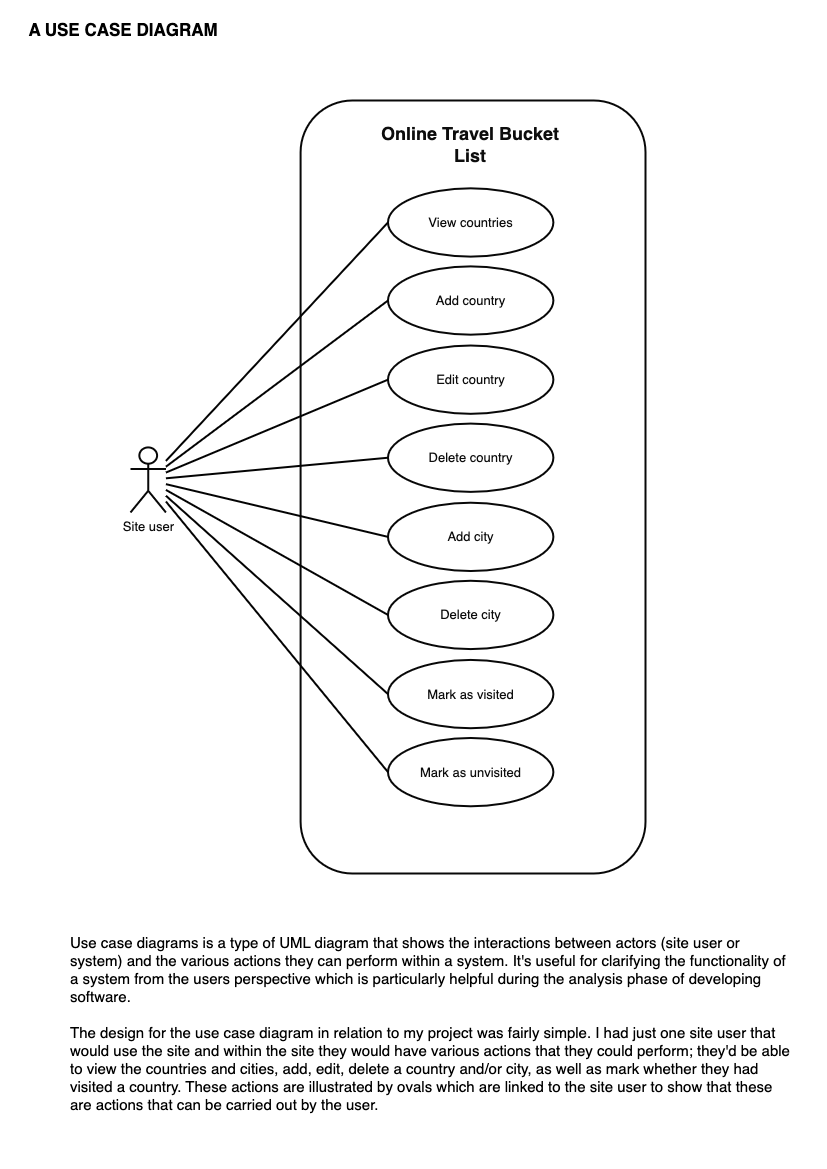

The diagram above was exported from draw.io. Its source (the exported page's mxGraphModel, read from the mxfile embedded in the PNG):
<mxGraphModel dx="2049" dy="1220" grid="0" gridSize="10" guides="1" tooltips="1" connect="1" arrows="1" fold="1" page="1" pageScale="1" pageWidth="827" pageHeight="1169" background="#ffffff" math="0" shadow="0">
  <root>
    <mxCell id="SeAEfNAvI1aMIs39xB7k-0" />
    <mxCell id="SeAEfNAvI1aMIs39xB7k-1" parent="SeAEfNAvI1aMIs39xB7k-0" />
    <mxCell id="SeAEfNAvI1aMIs39xB7k-2" value="&lt;font color=&quot;#000000&quot; style=&quot;font-size: 17px;&quot;&gt;A USE CASE DIAGRAM&lt;/font&gt;" style="text;strokeColor=none;align=center;fillColor=none;html=1;verticalAlign=middle;whiteSpace=wrap;rounded=0;fontStyle=1" parent="SeAEfNAvI1aMIs39xB7k-1" vertex="1">
      <mxGeometry x="19" y="15" width="208" height="30" as="geometry" />
    </mxCell>
    <mxCell id="hzjoXZUbkKF0N8MTXE-i-23" value="" style="group" parent="SeAEfNAvI1aMIs39xB7k-1" vertex="1" connectable="0">
      <mxGeometry x="130" y="100" width="515" height="773" as="geometry" />
    </mxCell>
    <mxCell id="hzjoXZUbkKF0N8MTXE-i-4" value="" style="rounded=1;whiteSpace=wrap;html=1;strokeColor=#080808;strokeWidth=2;fontSize=13;fontColor=#0D0D0D;fillColor=#FFFFFF;gradientColor=none;movable=1;resizable=1;rotatable=1;deletable=1;editable=1;connectable=1;" parent="hzjoXZUbkKF0N8MTXE-i-23" vertex="1">
      <mxGeometry x="170.09174311926606" width="344.908256880734" height="773.0000000000001" as="geometry" />
    </mxCell>
    <mxCell id="hzjoXZUbkKF0N8MTXE-i-1" value="Site user" style="shape=umlActor;verticalLabelPosition=bottom;verticalAlign=top;html=1;strokeColor=#080808;strokeWidth=2;fontSize=13;fontColor=#0D0D0D;fillColor=#FFFFFF;gradientColor=none;" parent="hzjoXZUbkKF0N8MTXE-i-23" vertex="1">
      <mxGeometry y="346.92847124824686" width="35.435779816513765" height="65.0490883590463" as="geometry" />
    </mxCell>
    <mxCell id="hzjoXZUbkKF0N8MTXE-i-3" value="View countries" style="ellipse;whiteSpace=wrap;html=1;strokeColor=#080808;strokeWidth=2;fontSize=13;fontColor=#0D0D0D;fillColor=#FFFFFF;gradientColor=none;" parent="hzjoXZUbkKF0N8MTXE-i-23" vertex="1">
      <mxGeometry x="257.5" y="87.81626928471249" width="165.36697247706422" height="68.3015427769986" as="geometry" />
    </mxCell>
    <mxCell id="hzjoXZUbkKF0N8MTXE-i-15" style="edgeStyle=none;html=1;entryX=0;entryY=0.5;entryDx=0;entryDy=0;strokeColor=#030303;fontSize=13;fontColor=#0D0D0D;startArrow=none;startFill=0;endArrow=none;endFill=0;strokeWidth=2;" parent="hzjoXZUbkKF0N8MTXE-i-23" source="hzjoXZUbkKF0N8MTXE-i-1" target="hzjoXZUbkKF0N8MTXE-i-3" edge="1">
      <mxGeometry relative="1" as="geometry" />
    </mxCell>
    <mxCell id="hzjoXZUbkKF0N8MTXE-i-5" value="&lt;b style=&quot;font-size: 18px;&quot;&gt;Online Travel Bucket List&lt;/b&gt;" style="text;strokeColor=none;align=center;fillColor=none;html=1;verticalAlign=middle;whiteSpace=wrap;rounded=0;strokeWidth=2;fontSize=18;fontColor=#0D0D0D;" parent="hzjoXZUbkKF0N8MTXE-i-23" vertex="1">
      <mxGeometry x="237.4197247706422" y="28.18793828892006" width="205.52752293577984" height="32.52454417952315" as="geometry" />
    </mxCell>
    <mxCell id="hzjoXZUbkKF0N8MTXE-i-6" value="Add country" style="ellipse;whiteSpace=wrap;html=1;strokeColor=#080808;strokeWidth=2;fontSize=13;fontColor=#0D0D0D;fillColor=#FFFFFF;gradientColor=none;" parent="hzjoXZUbkKF0N8MTXE-i-23" vertex="1">
      <mxGeometry x="257.5" y="165.87517531556804" width="165.36697247706422" height="68.3015427769986" as="geometry" />
    </mxCell>
    <mxCell id="hzjoXZUbkKF0N8MTXE-i-16" style="edgeStyle=none;html=1;entryX=0;entryY=0.5;entryDx=0;entryDy=0;strokeColor=#030303;strokeWidth=2;fontSize=13;fontColor=#0D0D0D;startArrow=none;startFill=0;endArrow=none;endFill=0;" parent="hzjoXZUbkKF0N8MTXE-i-23" source="hzjoXZUbkKF0N8MTXE-i-1" target="hzjoXZUbkKF0N8MTXE-i-6" edge="1">
      <mxGeometry relative="1" as="geometry" />
    </mxCell>
    <mxCell id="hzjoXZUbkKF0N8MTXE-i-7" value="Edit country" style="ellipse;whiteSpace=wrap;html=1;strokeColor=#080808;strokeWidth=2;fontSize=13;fontColor=#0D0D0D;fillColor=#FFFFFF;gradientColor=none;" parent="hzjoXZUbkKF0N8MTXE-i-23" vertex="1">
      <mxGeometry x="257.5" y="245.01823281907437" width="165.36697247706422" height="68.3015427769986" as="geometry" />
    </mxCell>
    <mxCell id="hzjoXZUbkKF0N8MTXE-i-17" style="edgeStyle=none;html=1;entryX=0;entryY=0.5;entryDx=0;entryDy=0;strokeColor=#030303;strokeWidth=2;fontSize=13;fontColor=#0D0D0D;startArrow=none;startFill=0;endArrow=none;endFill=0;" parent="hzjoXZUbkKF0N8MTXE-i-23" source="hzjoXZUbkKF0N8MTXE-i-1" target="hzjoXZUbkKF0N8MTXE-i-7" edge="1">
      <mxGeometry relative="1" as="geometry" />
    </mxCell>
    <mxCell id="hzjoXZUbkKF0N8MTXE-i-8" value="Delete country" style="ellipse;whiteSpace=wrap;html=1;strokeColor=#080808;strokeWidth=2;fontSize=13;fontColor=#0D0D0D;fillColor=#FFFFFF;gradientColor=none;" parent="hzjoXZUbkKF0N8MTXE-i-23" vertex="1">
      <mxGeometry x="257.5" y="323.0771388499299" width="165.36697247706422" height="68.3015427769986" as="geometry" />
    </mxCell>
    <mxCell id="hzjoXZUbkKF0N8MTXE-i-18" style="edgeStyle=none;html=1;entryX=0;entryY=0.5;entryDx=0;entryDy=0;strokeColor=#030303;strokeWidth=2;fontSize=13;fontColor=#0D0D0D;startArrow=none;startFill=0;endArrow=none;endFill=0;" parent="hzjoXZUbkKF0N8MTXE-i-23" source="hzjoXZUbkKF0N8MTXE-i-1" target="hzjoXZUbkKF0N8MTXE-i-8" edge="1">
      <mxGeometry relative="1" as="geometry" />
    </mxCell>
    <mxCell id="hzjoXZUbkKF0N8MTXE-i-9" value="Add city" style="ellipse;whiteSpace=wrap;html=1;strokeColor=#080808;strokeWidth=2;fontSize=13;fontColor=#0D0D0D;fillColor=#FFFFFF;gradientColor=none;" parent="hzjoXZUbkKF0N8MTXE-i-23" vertex="1">
      <mxGeometry x="257.5" y="402.2201963534362" width="165.36697247706422" height="68.3015427769986" as="geometry" />
    </mxCell>
    <mxCell id="hzjoXZUbkKF0N8MTXE-i-19" style="edgeStyle=none;html=1;entryX=0;entryY=0.5;entryDx=0;entryDy=0;strokeColor=#030303;strokeWidth=2;fontSize=13;fontColor=#0D0D0D;startArrow=none;startFill=0;endArrow=none;endFill=0;" parent="hzjoXZUbkKF0N8MTXE-i-23" source="hzjoXZUbkKF0N8MTXE-i-1" target="hzjoXZUbkKF0N8MTXE-i-9" edge="1">
      <mxGeometry relative="1" as="geometry" />
    </mxCell>
    <mxCell id="hzjoXZUbkKF0N8MTXE-i-10" value="Delete city" style="ellipse;whiteSpace=wrap;html=1;strokeColor=#080808;strokeWidth=2;fontSize=13;fontColor=#0D0D0D;fillColor=#FFFFFF;gradientColor=none;" parent="hzjoXZUbkKF0N8MTXE-i-23" vertex="1">
      <mxGeometry x="257.5" y="480.2791023842918" width="165.36697247706422" height="68.3015427769986" as="geometry" />
    </mxCell>
    <mxCell id="hzjoXZUbkKF0N8MTXE-i-20" style="edgeStyle=none;html=1;entryX=0;entryY=0.5;entryDx=0;entryDy=0;strokeColor=#030303;strokeWidth=2;fontSize=13;fontColor=#0D0D0D;startArrow=none;startFill=0;endArrow=none;endFill=0;" parent="hzjoXZUbkKF0N8MTXE-i-23" source="hzjoXZUbkKF0N8MTXE-i-1" target="hzjoXZUbkKF0N8MTXE-i-10" edge="1">
      <mxGeometry relative="1" as="geometry" />
    </mxCell>
    <mxCell id="hzjoXZUbkKF0N8MTXE-i-11" value="Mark as visited" style="ellipse;whiteSpace=wrap;html=1;strokeColor=#080808;strokeWidth=2;fontSize=13;fontColor=#0D0D0D;fillColor=#FFFFFF;gradientColor=none;" parent="hzjoXZUbkKF0N8MTXE-i-23" vertex="1">
      <mxGeometry x="257.5" y="559.4221598877981" width="165.36697247706422" height="68.3015427769986" as="geometry" />
    </mxCell>
    <mxCell id="hzjoXZUbkKF0N8MTXE-i-21" style="edgeStyle=none;html=1;entryX=0;entryY=0.5;entryDx=0;entryDy=0;strokeColor=#030303;strokeWidth=2;fontSize=13;fontColor=#0D0D0D;startArrow=none;startFill=0;endArrow=none;endFill=0;" parent="hzjoXZUbkKF0N8MTXE-i-23" source="hzjoXZUbkKF0N8MTXE-i-1" target="hzjoXZUbkKF0N8MTXE-i-11" edge="1">
      <mxGeometry relative="1" as="geometry" />
    </mxCell>
    <mxCell id="hzjoXZUbkKF0N8MTXE-i-12" value="Mark as unvisited" style="ellipse;whiteSpace=wrap;html=1;strokeColor=#080808;strokeWidth=2;fontSize=13;fontColor=#0D0D0D;fillColor=#FFFFFF;gradientColor=none;" parent="hzjoXZUbkKF0N8MTXE-i-23" vertex="1">
      <mxGeometry x="257.5" y="637.4810659186536" width="165.36697247706422" height="68.3015427769986" as="geometry" />
    </mxCell>
    <mxCell id="hzjoXZUbkKF0N8MTXE-i-22" style="edgeStyle=none;html=1;entryX=0;entryY=0.5;entryDx=0;entryDy=0;strokeColor=#030303;strokeWidth=2;fontSize=13;fontColor=#0D0D0D;startArrow=none;startFill=0;endArrow=none;endFill=0;" parent="hzjoXZUbkKF0N8MTXE-i-23" source="hzjoXZUbkKF0N8MTXE-i-1" target="hzjoXZUbkKF0N8MTXE-i-12" edge="1">
      <mxGeometry relative="1" as="geometry" />
    </mxCell>
    <mxCell id="iOTC9AJ38HcQnRZ9sczU-0" value="Use case diagrams is a type of UML diagram that shows the interactions between actors (site user or system) and the various actions they can perform within a system. It's useful for clarifying the functionality of a system from the users perspective which is particularly helpful during the analysis phase of developing software.&lt;br style=&quot;font-size: 15px;&quot;&gt;&lt;br style=&quot;font-size: 15px;&quot;&gt;The design for the use case diagram in relation to my project was fairly simple. I had just one site user that would use the site and within the site they would have various actions that they could perform; they'd be able to view the countries and cities, add, edit, delete a country and/or city, as well as mark whether they had visited a country. These actions are illustrated by ovals which are linked to the site user to show that these are actions that can be carried out by the user." style="text;strokeColor=none;align=left;fillColor=none;html=1;verticalAlign=top;whiteSpace=wrap;rounded=0;fontSize=15;" vertex="1" parent="SeAEfNAvI1aMIs39xB7k-1">
      <mxGeometry x="68" y="927" width="723" height="134" as="geometry" />
    </mxCell>
  </root>
</mxGraphModel>